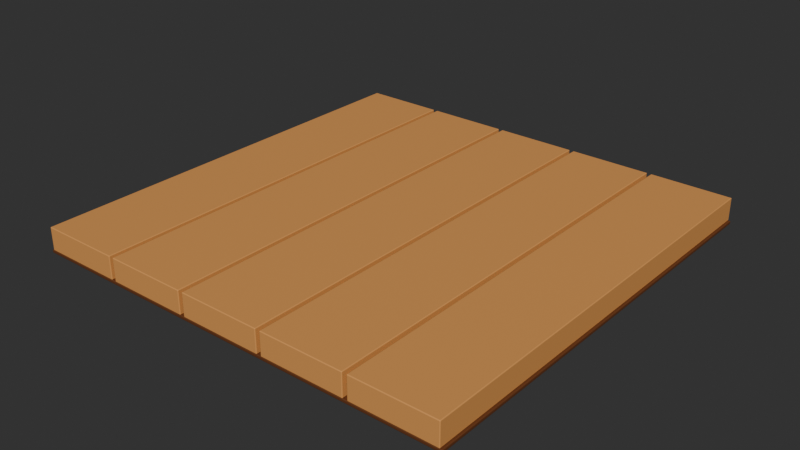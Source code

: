 # Source: source.blend  (saved by Blender 4.5.92; exported with 4.5.12 LTS)
import bpy
from mathutils import Matrix  # noqa: F401  (used for matrix-valued properties, if any)

bpy.ops.wm.read_factory_settings(use_empty=True)
scene = bpy.context.scene
scene.name = 'Scene'

# ---- collections
col_asset = bpy.data.collections.new('ASSET'); scene.collection.children.link(col_asset)
col_collision = bpy.data.collections.new('COLLISION'); scene.collection.children.link(col_collision)

# ---- materials (node trees are filled in below, after node groups)
mat_mat_wood_dark = bpy.data.materials.new('MAT_WOOD_DARK')
mat_mat_wood_dark.diffuse_color = (0.15, 0.055, 0.022, 1.0)
mat_mat_wood_light = bpy.data.materials.new('MAT_WOOD_LIGHT')
mat_mat_wood_light.diffuse_color = (0.64, 0.32, 0.12, 1.0)

# ---- node groups
ng_floorpanelgenerator = bpy.data.node_groups.new('FloorPanelGenerator', 'GeometryNodeTree')
_s = ng_floorpanelgenerator.interface.new_socket(name='Geometry', in_out='OUTPUT', socket_type='NodeSocketGeometry')
_s = ng_floorpanelgenerator.interface.new_socket(name='Geometry', in_out='INPUT', socket_type='NodeSocketGeometry')
_s = ng_floorpanelgenerator.interface.new_socket(name='width_m', in_out='INPUT', socket_type='NodeSocketFloat')
_s.subtype = 'DISTANCE'
_s.default_value = 2.0
_s.min_value = 0.25
_s.max_value = 8.0
_s.description = 'Panel width along the local X axis.'
_s = ng_floorpanelgenerator.interface.new_socket(name='depth_m', in_out='INPUT', socket_type='NodeSocketFloat')
_s.subtype = 'DISTANCE'
_s.default_value = 2.0
_s.min_value = 0.25
_s.max_value = 8.0
_s.description = 'Panel depth along the local Y axis.'
_s = ng_floorpanelgenerator.interface.new_socket(name='thickness_m', in_out='INPUT', socket_type='NodeSocketFloat')
_s.subtype = 'DISTANCE'
_s.default_value = 0.12
_s.min_value = 0.03
_s.max_value = 0.5
_s.description = 'Finished panel thickness.'
ng_floorpanelgenerator.description = 'Agent-safe dimensions for Scene.'
_N = ng_floorpanelgenerator.nodes; _L = ng_floorpanelgenerator.links
n0 = _N.new('NodeGroupInput'); n0.name = 'Declared Inputs'; n0.location = (-400, 0)
n1 = _N.new('ShaderNodeCombineXYZ'); n1.name = 'Dimensions'; n1.location = (-170, -160)
n2 = _N.new('GeometryNodeTransform'); n2.name = 'Apply Dimensions'; n2.location = (20, 0)
n3 = _N.new('NodeGroupOutput'); n3.name = 'Generated Geometry'; n3.location = (260, 0)
_L.new(n0.outputs[0], n2.inputs[0])
_L.new(n0.outputs[1], n1.inputs[0])
_L.new(n0.outputs[2], n1.inputs[1])
_L.new(n0.outputs[3], n1.inputs[2])
_L.new(n1.outputs[0], n2.inputs[3])
_L.new(n2.outputs[0], n3.inputs[0])
n3.is_active_output = True

# ---- material node trees
mat_mat_wood_dark.use_nodes = True; mat_mat_wood_dark.node_tree.nodes.clear()
_N = mat_mat_wood_dark.node_tree.nodes; _L = mat_mat_wood_dark.node_tree.links
n0 = _N.new('ShaderNodeBsdfPrincipled'); n0.name = 'Principled BSDF'; n0.location = (-200, 100)
n0.inputs[0].default_value = (0.15, 0.055, 0.022, 1.0)
n0.inputs[2].default_value = 0.62
n1 = _N.new('ShaderNodeOutputMaterial'); n1.name = 'Material Output'; n1.location = (200, 100)
_L.new(n0.outputs[0], n1.inputs[0])
n1.is_active_output = True
mat_mat_wood_light.use_nodes = True; mat_mat_wood_light.node_tree.nodes.clear()
_N = mat_mat_wood_light.node_tree.nodes; _L = mat_mat_wood_light.node_tree.links
n0 = _N.new('ShaderNodeBsdfPrincipled'); n0.name = 'Principled BSDF'; n0.location = (-200, 100)
n0.inputs[0].default_value = (0.64, 0.32, 0.12, 1.0)
n0.inputs[2].default_value = 0.55
n1 = _N.new('ShaderNodeOutputMaterial'); n1.name = 'Material Output'; n1.location = (200, 100)
_L.new(n0.outputs[0], n1.inputs[0])
n1.is_active_output = True

# ---- world
world_world = bpy.data.worlds.new('World'); scene.world = world_world
world_world.use_nodes = True; world_world.node_tree.nodes.clear()
_N = world_world.node_tree.nodes; _L = world_world.node_tree.links
n0 = _N.new('ShaderNodeOutputWorld'); n0.name = 'World Output'; n0.location = (200, 100)
n1 = _N.new('ShaderNodeBackground'); n1.name = 'Background'; n1.location = (-200, 100)
n1.inputs[0].default_value = (0.05088, 0.05088, 0.05088, 1.0)
_L.new(n1.outputs[0], n0.inputs[0])
n0.is_active_output = True
world_world.color = (0.05088, 0.05088, 0.05088)
world_world.sun_shadow_jitter_overblur = 0.0

# ---- meshes
me_floor_panel_mesh = bpy.data.meshes.new('floor_panel_mesh')
me_floor_panel_mesh.from_pydata([(-0.5, -0.5, 0.0), (0.5, -0.5, 0.0), (0.5, 0.5, 0.0), (-0.5, 0.5, 0.0), (-0.5, -0.5, 0.12), (0.5, -0.5, 0.12), (0.5, 0.5, 0.12), (-0.5, 0.5, 0.12), (-0.495, -0.5, 0.12), (-0.305, -0.5, 0.12), (-0.305, 0.5, 0.12), (-0.495, 0.5, 0.12), (-0.495, -0.5, 1.0), (-0.305, -0.5, 1.0), (-0.305, 0.5, 1.0), (-0.495, 0.5, 1.0), (-0.295, -0.5, 0.12), (-0.105, -0.5, 0.12), (-0.105, 0.5, 0.12), (-0.295, 0.5, 0.12), (-0.295, -0.5, 1.0), (-0.105, -0.5, 1.0), (-0.105, 0.5, 1.0), (-0.295, 0.5, 1.0), (-0.095, -0.5, 0.12), (0.095, -0.5, 0.12), (0.095, 0.5, 0.12), (-0.095, 0.5, 0.12), (-0.095, -0.5, 1.0), (0.095, -0.5, 1.0), (0.095, 0.5, 1.0), (-0.095, 0.5, 1.0), (0.105, -0.5, 0.12), (0.295, -0.5, 0.12), (0.295, 0.5, 0.12), (0.105, 0.5, 0.12), (0.105, -0.5, 1.0), (0.295, -0.5, 1.0), (0.295, 0.5, 1.0), (0.105, 0.5, 1.0), (0.305, -0.5, 0.12), (0.495, -0.5, 0.12), (0.495, 0.5, 0.12), (0.305, 0.5, 0.12), (0.305, -0.5, 1.0), (0.495, -0.5, 1.0), (0.495, 0.5, 1.0), (0.305, 0.5, 1.0)], [], [(0, 3, 2, 1), (4, 5, 6, 7), (0, 1, 5, 4), (1, 2, 6, 5), (2, 3, 7, 6), (3, 0, 4, 7), (8, 11, 10, 9), (12, 13, 14, 15), (8, 9, 13, 12), (9, 10, 14, 13), (10, 11, 15, 14), (11, 8, 12, 15), (16, 19, 18, 17), (20, 21, 22, 23), (16, 17, 21, 20), (17, 18, 22, 21), (18, 19, 23, 22), (19, 16, 20, 23), (24, 27, 26, 25), (28, 29, 30, 31), (24, 25, 29, 28), (25, 26, 30, 29), (26, 27, 31, 30), (27, 24, 28, 31), (32, 35, 34, 33), (36, 37, 38, 39), (32, 33, 37, 36), (33, 34, 38, 37), (34, 35, 39, 38), (35, 32, 36, 39), (40, 43, 42, 41), (44, 45, 46, 47), (40, 41, 45, 44), (41, 42, 46, 45), (42, 43, 47, 46), (43, 40, 44, 47)])
me_floor_panel_mesh.polygons.foreach_set('material_index', [0, 0, 0, 0, 0, 0, 1, 1, 1, 1, 1, 1, 1, 1, 1, 1, 1, 1, 1, 1, 1, 1, 1, 1, 1, 1, 1, 1, 1, 1, 1, 1, 1, 1, 1, 1])
me_floor_panel_mesh.materials.append(mat_mat_wood_dark)
me_floor_panel_mesh.materials.append(mat_mat_wood_light)
me_floor_panel_mesh.update()
me_collision_panel_mesh = bpy.data.meshes.new('COLLISION_panel_mesh')
me_collision_panel_mesh.from_pydata([(-0.5, -0.5, -0.5), (0.5, -0.5, -0.5), (0.5, 0.5, -0.5), (-0.5, 0.5, -0.5), (-0.5, -0.5, 0.5), (0.5, -0.5, 0.5), (0.5, 0.5, 0.5), (-0.5, 0.5, 0.5)], [], [(0, 3, 2, 1), (4, 5, 6, 7), (0, 1, 5, 4), (1, 2, 6, 5), (2, 3, 7, 6), (3, 0, 4, 7)])
me_collision_panel_mesh.update()

# ---- objects
ob_asset_root = bpy.data.objects.new('ASSET_ROOT', None)
ob_floor_panel = bpy.data.objects.new('floor_panel', me_floor_panel_mesh)
ob_anchor_top_surface = bpy.data.objects.new('ANCHOR_top_surface', None)
ob_collision_panel = bpy.data.objects.new('COLLISION_panel', me_collision_panel_mesh)

# ---- transforms, parenting, visibility, modifiers, constraints
ob_asset_root.location = (0.0, 0.0, 0.0)
ob_asset_root.empty_display_size = 0.08
ob_floor_panel.parent = ob_asset_root
ob_floor_panel.location = (0.0, 0.0, 0.0)
_m = ob_floor_panel.modifiers.new('NS_Geometry', 'NODES')
_m.node_group = ng_floorpanelgenerator
_m = ob_floor_panel.modifiers.new('NS_Bevel', 'BEVEL')
_m.width = 0.003
_m.width_pct = 0.003
_m.segments = 2
ob_anchor_top_surface.parent = ob_asset_root
ob_anchor_top_surface.location = (0.0, 0.0, 0.12)
ob_anchor_top_surface.empty_display_type = 'ARROWS'
ob_anchor_top_surface.empty_display_size = 0.06
ob_collision_panel.location = (0.0, 0.0, 0.06)
ob_collision_panel.scale = (2.0, 2.0, 0.12)
ob_collision_panel.hide_render = True
ob_collision_panel.display_type = 'WIRE'

# ---- collection membership
col_asset.objects.link(ob_asset_root)
col_asset.objects.link(ob_floor_panel)
col_asset.objects.link(ob_anchor_top_surface)
col_collision.objects.link(ob_collision_panel)

# ---- scene / render settings (as saved in the file)
scene.frame_start = 1; scene.frame_end = 1; scene.frame_set(1)
scene.render.engine = 'BLENDER_EEVEE_NEXT'
scene.view_settings.look = 'AgX - Medium High Contrast'
bpy.context.view_layer.update()

# ---- added for rendering (the .blend has no active camera and no usable light): camera, sun
cam_auto = bpy.data.cameras.new('AutoCamera')
cam_auto.lens = 50.0
cam_auto.sensor_width = 36.0
cam_auto.clip_end = 1000.0
ob_auto_camera = bpy.data.objects.new('AutoCamera', cam_auto)
scene.collection.objects.link(ob_auto_camera)
ob_auto_camera.location = (2.61928, -3.14314, 2.15543)
ob_auto_camera.rotation_euler = (1.09748, -7.21219e-08, 0.694738)
scene.camera = ob_auto_camera
light_auto_sun = bpy.data.lights.new('AutoSun', 'SUN')
light_auto_sun.energy = 3.0
light_auto_sun.angle = 0.0523599
ob_auto_sun = bpy.data.objects.new('AutoSun', light_auto_sun)
scene.collection.objects.link(ob_auto_sun)
ob_auto_sun.rotation_euler = (0.872665, 0.174533, 0.523599)
bpy.context.view_layer.update()
